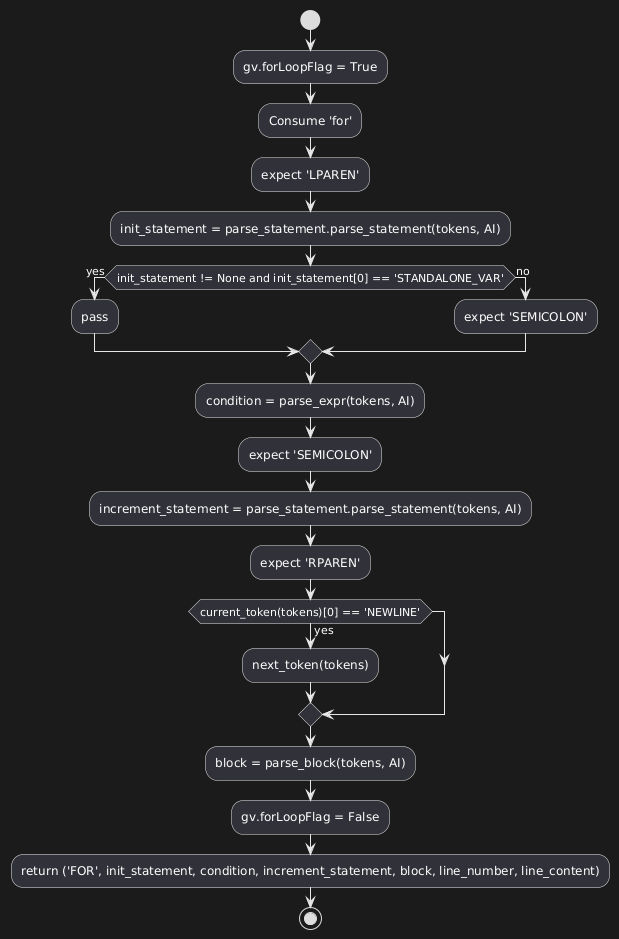

The diagram above was rendered by PlantUML. Its source (embedded in the PNG):
@startuml
start

:gv.forLoopFlag = True;
:Consume 'for';
:expect 'LPAREN';

:init_statement = parse_statement.parse_statement(tokens, AI);
if (init_statement != None and init_statement[0] == 'STANDALONE_VAR') then (yes)
  :pass;
else (no)
  :expect 'SEMICOLON';
endif

:condition = parse_expr(tokens, AI);
:expect 'SEMICOLON';

:increment_statement = parse_statement.parse_statement(tokens, AI);
:expect 'RPAREN';

if (current_token(tokens)[0] == 'NEWLINE') then (yes)
  :next_token(tokens);
endif

:block = parse_block(tokens, AI);

:gv.forLoopFlag = False;
:return ('FOR', init_statement, condition, increment_statement, block, line_number, line_content);
stop
@enduml